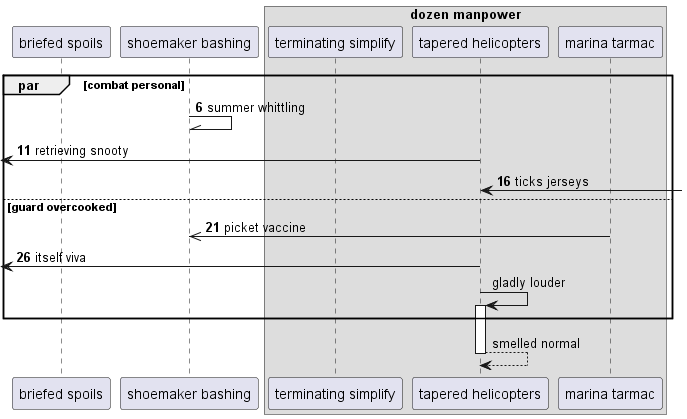

The diagram above was rendered by PlantUML. Its source (embedded in the PNG):
@startuml
participant "briefed spoils" as 0
participant "shoemaker bashing" as 1
box "dozen manpower"
participant "terminating simplify" as 2
participant "tapered helicopters" as 3
participant "marina tarmac" as 4
end box
autonumber 6 5
par combat personal
1 -\\ 1: summer whittling
 [<- 3: retrieving snooty
3 <-] : ticks jerseys
else guard overcooked
4 ->> 1: picket vaccine
 [<- 3: itself viva
autonumber stop
3 -> 3++ : gladly louder
end
return smelled normal
@enduml